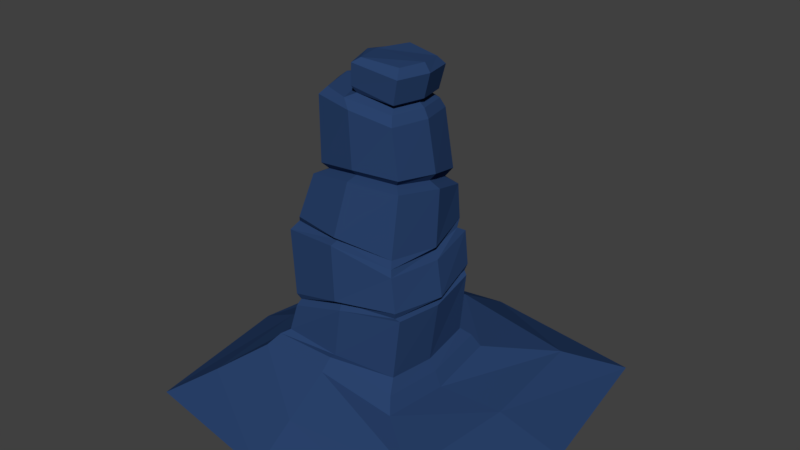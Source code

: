 # Source: pillar02.blend  (saved by Blender 2.77.0; exported with 4.5.12 LTS)
import bpy
from mathutils import Matrix  # noqa: F401  (used for matrix-valued properties, if any)

bpy.ops.wm.read_factory_settings(use_empty=True)
scene = bpy.context.scene
scene.name = 'Scene'

# ---- collections
col_collection_1 = bpy.data.collections.new('Collection 1'); scene.collection.children.link(col_collection_1)

# ---- materials (node trees are filled in below, after node groups)
mat_material = bpy.data.materials.new('Material')
mat_material.alpha_threshold = 0.0
mat_material.use_transparent_shadow = False
mat_material.diffuse_color = (0.02379, 0.05619, 0.1523, 1.0)
mat_material.specular_color = (0.4369, 0.8062, 1.0)
mat_material.roughness = 3.14
mat_material.line_color = (0.0, 0.0, 0.0, 1.0)

# ---- material node trees

# ---- world
world_world = bpy.data.worlds.new('World'); scene.world = world_world
world_world.color = (0.05088, 0.05088, 0.05088)
world_world.use_sun_shadow = False
world_world.sun_shadow_jitter_overblur = 0.0
world_world.cycles.sampling_method = 'MANUAL'

# ---- meshes
me_cube = bpy.data.meshes.new('Cube')
me_cube.from_pydata([(1.424, 1.698, -1.0), (1.424, -1.15, -1.0), (-1.424, -1.15, -1.0), (-1.424, 1.698, -1.0), (0.6122, 0.6002, -0.5561), (0.6122, -0.5828, -0.6044), (-0.6537, -0.6537, -0.4412), (-0.6537, 0.6537, -0.4837), (1.643, 0.2745, -1.0), (-1.643, 0.2745, -1.0), (0.6537, 7.996e-05, -0.6292), (-0.6537, 8.056e-05, -0.4412), (1.06, 1.172, -0.7117), (1.06, -0.9061, -0.7117), (-1.018, -0.9061, -0.7117), (-1.018, 1.172, -0.7845), (-1.148, 0.1373, -0.7206), (1.148, 0.1373, -0.7206), (-0.08295, 1.917, -1.0), (-0.08295, -1.368, -1.0), (-0.03301, 0.7418, -0.5993), (-0.03301, -0.6537, -0.4412), (-0.5131, 0.01038, -0.3455), (0.5927, 0.01021, -0.5044), (-0.05798, 1.285, -0.6171), (-0.05798, -1.011, -0.7206), (0.5558, -0.5083, -0.4824), (-0.01811, 0.6797, -0.4698), (-0.5702, 0.5916, -0.375), (-0.01811, -0.5713, -0.3371), (-0.5702, -0.5713, -0.3371), (-0.5702, 0.01021, -0.3371), (0.5558, 0.544, -0.4394), (-0.4639, 0.04626, -0.08315), (-0.5131, 0.5329, -0.331), (-0.01695, -0.5122, -0.3455), (-0.5131, -0.5122, -0.3014), (-0.01695, 0.5329, -0.53), (0.532, 0.01038, -0.4149), (0.5006, -0.4091, -0.3887), (0.5006, 0.447, -0.3538), (-0.4456, 0.05154, -0.01957), (-0.454, 0.5687, -0.1012), (0.01077, -0.4763, 0.06117), (-0.4639, -0.4763, -0.07287), (0.06446, 0.5687, -0.1154), (0.5797, 0.04626, 0.09171), (0.5399, -0.3766, 0.1203), (0.5297, 0.4795, 0.1538), (-0.521, 0.05378, -0.00227), (-0.4363, 0.5441, -0.05023), (0.001936, -0.4412, 0.1165), (-0.4456, -0.4412, -0.01957), (0.05255, 0.5441, -0.04999), (0.5383, 0.05153, 0.1315), (0.503, -0.3877, 0.1402), (0.4924, 0.5038, 0.175), (-0.6035, 0.09314, 0.5985), (-0.4658, 0.5703, -0.005743), (-0.007429, -0.5116, 0.1539), (-0.4756, -0.4587, 0.02628), (0.05065, 0.619, -0.03718), (0.608, 0.05378, 0.171), (0.5151, -0.4029, 0.1931), (0.504, 0.5282, 0.2295), (-0.531, 0.09627, 0.6236), (-0.55, 0.6061, 0.4925), (-0.06684, -0.4722, 0.6092), (-0.5507, -0.4228, 0.573), (-0.06286, 0.6584, 0.4095), (0.5301, 0.09314, 0.4584), (0.448, -0.3671, 0.4644), (0.4473, 0.564, 0.5024), (-0.5734, 0.09878, 0.6598), (-0.4436, 0.5903, 0.5215), (-0.06193, -0.3979, 0.6329), (-0.531, -0.336, 0.6236), (-0.05846, 0.5903, 0.4584), (0.4598, 0.09627, 0.5012), (0.4281, -0.3443, 0.5192), (0.4274, 0.4758, 0.5558), (-0.4995, 0.5704, 0.6175), (-0.05999, -0.4421, 0.67), (-0.5001, -0.3666, 0.6793), (-0.05643, 0.6818, 0.5154), (0.5112, 0.09878, 0.5615), (0.4092, -0.3158, 0.5804), (0.4086, 0.532, 0.615), (-0.3785, 0.1471, 1.029), (-0.471, 0.1361, 0.9805), (-0.4109, 0.5373, 0.8668), (-0.01291, -0.3299, 1.112), (-0.4114, -0.2799, 1.05), (-0.009514, 0.655, 0.9013), (0.4967, 0.1485, 1.036), (0.4, -0.2252, 1.086), (0.3994, 0.5143, 0.9207), (-0.4313, 0.1556, 1.088), (-0.3306, 0.4665, 0.9388), (-0.01375, -0.2238, 1.134), (-0.331, -0.1841, 1.084), (-0.01129, 0.5696, 0.9624), (0.392, 0.157, 1.074), (0.3149, -0.1405, 1.114), (0.3145, 0.4482, 0.9818), (-0.5005, 0.1396, 1.711), (-0.3769, 0.523, 1.003), (-0.01702, -0.2709, 1.187), (-0.3774, -0.2231, 1.133), (-0.01418, 0.6327, 1.033), (0.4438, 0.1645, 1.139), (0.3564, -0.1752, 1.168), (0.3558, 0.4998, 1.05), (-0.4238, 0.1425, 1.77), (-0.39, 0.4939, 1.666), (-0.0426, -0.2717, 1.663), (-0.3842, -0.2202, 1.694), (-0.04688, 0.5527, 1.631), (0.3837, 0.1416, 1.577), (0.2999, -0.1798, 1.58), (0.2938, 0.4663, 1.555), (0.2904, 0.1456, 1.694), (-0.3368, 0.4542, 1.731), (-0.1258, -0.2195, 1.729), (-0.3318, -0.1742, 1.756), (-0.1296, 0.506, 1.7), (0.3441, 0.1441, 1.653), (0.2703, -0.1387, 1.656), (0.2649, 0.4299, 1.634), (-0.2422, 0.1433, 1.749), (0.2333, -0.07328, 1.697), (0.2291, 0.3667, 1.68), (-0.103, 0.1449, 1.76), (-0.07608, 0.4255, 1.731), (-0.07316, -0.1358, 1.753), (0.3394, 0.1461, 1.726), (0.269, -0.1238, 1.728), (0.2639, 0.4187, 1.708), (-0.2223, 0.1452, 1.808), (-0.1111, 0.453, 1.784), (-0.1079, -0.1618, 1.808), (0.3864, 0.1542, 1.929), (0.3117, -0.1321, 1.932), (0.3063, 0.4435, 1.91), (-0.2171, 0.1533, 1.992), (-0.09396, 0.479, 1.968), (-0.09057, -0.1734, 1.993), (0.3343, 0.1564, 2.002), (0.277, -0.06472, 2.002), (0.2737, 0.3793, 1.979), (-0.1341, 0.1551, 2.01), (-0.03793, 0.4386, 2.004), (-0.03616, -0.1279, 2.033)], [], [(26, 23, 38, 39), (6, 21, 29, 30), (17, 10, 5, 13), (25, 21, 6, 14), (16, 11, 7, 15), (24, 18, 3, 15), (14, 6, 11, 16), (12, 4, 10, 17), (4, 20, 27, 32), (31, 30, 36, 22), (0, 12, 17, 8), (2, 14, 16, 9), (20, 24, 15, 7), (9, 16, 15, 3), (19, 25, 14, 2), (8, 17, 13, 1), (1, 13, 25, 19), (4, 12, 24, 20), (32, 27, 37, 40), (10, 4, 32, 23), (12, 0, 18, 24), (13, 5, 21, 25), (20, 7, 28, 27), (27, 28, 34, 37), (5, 10, 23, 26), (11, 6, 30, 31), (21, 5, 26, 29), (7, 11, 31, 28), (40, 37, 45, 48), (34, 22, 33, 42), (37, 34, 42, 45), (38, 40, 48, 46), (29, 26, 39, 35), (28, 31, 22, 34), (23, 32, 40, 38), (30, 29, 35, 36), (42, 33, 41, 50), (45, 42, 50, 53), (46, 48, 56, 54), (43, 47, 55, 51), (22, 36, 44, 33), (39, 38, 46, 47), (36, 35, 43, 44), (35, 39, 47, 43), (51, 55, 63, 59), (52, 51, 59, 60), (55, 54, 62, 63), (41, 52, 60, 49), (48, 45, 53, 56), (33, 44, 52, 41), (47, 46, 54, 55), (44, 43, 51, 52), (63, 62, 70, 71), (49, 60, 68, 57), (64, 61, 69, 72), (58, 49, 57, 66), (54, 56, 64, 62), (53, 50, 58, 61), (50, 41, 49, 58), (56, 53, 61, 64), (72, 69, 77, 80), (66, 57, 65, 74), (69, 66, 74, 77), (70, 72, 80, 78), (60, 59, 67, 68), (59, 63, 71, 67), (62, 64, 72, 70), (61, 58, 66, 69), (77, 74, 81, 84), (78, 80, 87, 85), (75, 79, 86, 82), (76, 75, 82, 83), (57, 68, 76, 65), (71, 70, 78, 79), (68, 67, 75, 76), (67, 71, 79, 75), (83, 82, 91, 92), (86, 85, 94, 95), (73, 83, 92, 89), (87, 84, 93, 96), (74, 65, 73, 81), (80, 77, 84, 87), (65, 76, 83, 73), (79, 78, 85, 86), (89, 92, 100, 88), (96, 93, 101, 104), (90, 89, 88, 98), (93, 90, 98, 101), (82, 86, 95, 91), (85, 87, 96, 94), (84, 81, 90, 93), (81, 73, 89, 90), (98, 88, 97, 106), (101, 98, 106, 109), (102, 104, 112, 110), (99, 103, 111, 107), (95, 94, 102, 103), (92, 91, 99, 100), (91, 95, 103, 99), (94, 96, 104, 102), (110, 112, 120, 118), (107, 111, 119, 115), (108, 107, 115, 116), (111, 110, 118, 119), (104, 101, 109, 112), (88, 100, 108, 97), (103, 102, 110, 111), (100, 99, 107, 108), (116, 115, 123, 124), (119, 118, 126, 127), (105, 116, 124, 113), (120, 117, 125, 128), (109, 106, 114, 117), (106, 97, 105, 114), (112, 109, 117, 120), (97, 108, 116, 105), (129, 123, 134, 132), (126, 128, 131, 121), (125, 122, 113, 129), (129, 113, 124, 123), (115, 119, 127, 123), (118, 120, 128, 126), (117, 114, 122, 125), (114, 105, 113, 122), (134, 130, 136, 140), (132, 134, 140, 138), (128, 125, 133, 131), (127, 126, 121, 130), (125, 129, 132, 133), (123, 127, 130, 134), (137, 139, 145, 143), (139, 138, 144, 145), (130, 121, 135, 136), (133, 132, 138, 139), (131, 133, 139, 137), (121, 131, 137, 135), (146, 142, 148, 152), (144, 146, 152, 150), (135, 137, 143, 141), (138, 140, 146, 144), (140, 136, 142, 146), (136, 135, 141, 142), (147, 150, 152, 148), (149, 151, 150, 147), (142, 141, 147, 148), (145, 144, 150, 151), (143, 145, 151, 149), (141, 143, 149, 147)])
_uv = me_cube.uv_layers.new(name='UVMap')
_uv.uv.foreach_set('vector', [0.8735, 0.2369, 0.8642, 0.3344, 0.8516, 0.3333, 0.8577, 0.2543, 0.7145, 0.3891, 0.7145, 0.2719, 0.7386, 0.2686, 0.7386, 0.3729, 0.3436, 0.5262, 0.3737, 0.4323, 0.4828, 0.4253, 0.5371, 0.5113, 0.641, 0.2795, 0.7145, 0.2719, 0.7145, 0.3891, 0.6493, 0.4597, 0.3436, 0.09193, 0.3832, 0.1839, 0.2601, 0.1829, 0.1489, 0.1151, 0.1364, 0.2953, 0.0, 0.292, 0.04046, 0.03877, 0.1489, 0.1151, 0.5371, 0.1183, 0.5042, 0.185, 0.3832, 0.1839, 0.3436, 0.09193, 0.1526, 0.5075, 0.2663, 0.4229, 0.3737, 0.4323, 0.3436, 0.5262, 0.2663, 0.4229, 0.2379, 0.3009, 0.256, 0.303, 0.2827, 0.4116, 0.3867, 0.1989, 0.4943, 0.2, 0.4852, 0.2104, 0.3862, 0.2098, 0.04046, 0.5773, 0.1526, 0.5075, 0.3436, 0.5262, 0.304, 0.6213, 0.5675, 0.04392, 0.5371, 0.1183, 0.3436, 0.09193, 0.304, 0.0, 0.2379, 0.3009, 0.1364, 0.2953, 0.1489, 0.1151, 0.2601, 0.1829, 0.304, 0.0, 0.3436, 0.09193, 0.1489, 0.1151, 0.04046, 0.03877, 0.5675, 0.287, 0.641, 0.2795, 0.6493, 0.4597, 0.5815, 0.5379, 0.304, 0.6213, 0.3436, 0.5262, 0.5371, 0.5113, 0.5675, 0.5825, 0.5815, 0.0, 0.6493, 0.06727, 0.641, 0.2795, 0.5675, 0.287, 0.2663, 0.4229, 0.1526, 0.5075, 0.1364, 0.2953, 0.2379, 0.3009, 0.2827, 0.4116, 0.256, 0.303, 0.2801, 0.3039, 0.305, 0.4007, 0.8834, 0.3342, 0.8597, 0.4461, 0.8431, 0.4339, 0.8642, 0.3344, 0.1526, 0.5075, 0.04046, 0.5773, 0.0, 0.292, 0.1364, 0.2953, 0.5371, 0.5113, 0.4828, 0.4253, 0.5042, 0.3024, 0.5561, 0.3002, 0.2379, 0.3009, 0.2601, 0.1829, 0.2772, 0.1981, 0.256, 0.303, 0.256, 0.303, 0.2772, 0.1981, 0.2903, 0.2087, 0.2801, 0.3039, 0.8939, 0.2246, 0.8834, 0.3342, 0.8642, 0.3344, 0.8735, 0.2369, 0.3832, 0.1839, 0.5042, 0.185, 0.4943, 0.2, 0.3867, 0.1989, 0.7145, 0.2719, 0.6895, 0.1487, 0.7163, 0.159, 0.7386, 0.2686, 0.2601, 0.1829, 0.3832, 0.1839, 0.3867, 0.1989, 0.2772, 0.1981, 0.833, 0.4146, 0.8939, 0.4394, 0.8131, 0.4374, 0.7386, 0.4108, 0.7934, 0.1953, 0.7716, 0.09872, 0.7944, 0.1021, 0.8111, 0.1996, 0.2801, 0.3039, 0.2903, 0.2087, 0.2953, 0.2183, 0.2946, 0.3165, 0.8516, 0.3333, 0.833, 0.4146, 0.7386, 0.4108, 0.7562, 0.33, 0.4943, 0.3044, 0.4752, 0.4138, 0.4616, 0.4025, 0.4829, 0.3045, 0.2772, 0.1981, 0.3867, 0.1989, 0.3862, 0.2098, 0.2903, 0.2087, 0.8642, 0.3344, 0.8431, 0.4339, 0.833, 0.4146, 0.8516, 0.3333, 0.4943, 0.2, 0.4943, 0.3044, 0.4829, 0.3045, 0.4852, 0.2104, 0.8111, 0.1996, 0.7944, 0.1021, 0.7988, 0.1025, 0.813, 0.1947, 0.2946, 0.3165, 0.2953, 0.2183, 0.3025, 0.2214, 0.3025, 0.3138, 0.4019, 0.4135, 0.3249, 0.4029, 0.3214, 0.3956, 0.4029, 0.4054, 0.6706, 0.7347, 0.5675, 0.7238, 0.5746, 0.7205, 0.6714, 0.7225, 0.7716, 0.09872, 0.7563, 0.001058, 0.7753, 0.005076, 0.7944, 0.1021, 0.8577, 0.2543, 0.8516, 0.3333, 0.7562, 0.33, 0.7624, 0.2504, 0.7738, 0.7958, 0.6792, 0.8091, 0.6706, 0.7347, 0.7623, 0.7533, 0.6792, 0.8091, 0.5789, 0.8161, 0.5675, 0.7238, 0.6706, 0.7347, 0.6714, 0.7225, 0.5746, 0.7205, 0.5722, 0.7122, 0.674, 0.7202, 0.7579, 0.7418, 0.6714, 0.7225, 0.674, 0.7202, 0.7636, 0.7344, 0.8568, 0.7346, 0.8467, 0.817, 0.8353, 0.8159, 0.8468, 0.7306, 0.7988, 0.1025, 0.7798, 0.01121, 0.7887, 0.006104, 0.8123, 0.1001, 0.3249, 0.4029, 0.2946, 0.3165, 0.3025, 0.3138, 0.3214, 0.3956, 0.7944, 0.1021, 0.7753, 0.005076, 0.7798, 0.01121, 0.7988, 0.1025, 0.4816, 0.4065, 0.4019, 0.4135, 0.4029, 0.4054, 0.4847, 0.3995, 0.7623, 0.7533, 0.6706, 0.7347, 0.6714, 0.7225, 0.7579, 0.7418, 0.8468, 0.7306, 0.8353, 0.8159, 0.787, 0.8186, 0.8009, 0.7328, 0.8123, 0.1001, 0.7887, 0.006104, 0.8617, 0.0, 0.8925, 0.09337, 0.8206, 0.905, 0.8939, 0.9319, 0.8189, 0.9319, 0.7738, 0.9071, 0.8235, 0.1977, 0.8123, 0.1001, 0.8925, 0.09337, 0.8925, 0.1922, 0.8467, 0.817, 0.8317, 0.9016, 0.8206, 0.905, 0.8353, 0.8159, 0.7386, 0.211, 0.813, 0.1947, 0.8235, 0.1977, 0.7432, 0.2246, 0.813, 0.1947, 0.7988, 0.1025, 0.8123, 0.1001, 0.8235, 0.1977, 0.8317, 0.9016, 0.8978, 0.9181, 0.8939, 0.9319, 0.8206, 0.905, 0.02541, 0.6335, 0.1245, 0.6213, 0.1224, 0.636, 0.0275, 0.6526, 0.2166, 0.6441, 0.2166, 0.7435, 0.2029, 0.7428, 0.196, 0.6464, 0.1245, 0.6213, 0.2166, 0.6441, 0.196, 0.6464, 0.1224, 0.636, 0.0, 0.7151, 0.02541, 0.6335, 0.0275, 0.6526, 0.01355, 0.718, 0.7636, 0.7344, 0.674, 0.7202, 0.6817, 0.6359, 0.7738, 0.6339, 0.674, 0.7202, 0.5722, 0.7122, 0.5826, 0.6608, 0.6817, 0.6359, 0.8353, 0.8159, 0.8206, 0.905, 0.7738, 0.9071, 0.787, 0.8186, 0.7432, 0.2246, 0.8235, 0.1977, 0.8925, 0.1922, 0.8112, 0.2197, 0.9677, 0.01291, 0.9082, 0.04362, 0.8925, 0.05549, 0.9543, 0.0, 0.5147, 0.878, 0.491, 0.9465, 0.4792, 0.955, 0.5009, 0.8753, 0.6795, 0.6271, 0.5857, 0.6494, 0.5885, 0.6365, 0.6795, 0.6232, 0.7684, 0.6197, 0.6795, 0.6271, 0.6795, 0.6232, 0.7625, 0.612, 0.2166, 0.7435, 0.196, 0.8348, 0.1941, 0.8212, 0.2029, 0.7428, 0.006375, 0.8004, 0.0, 0.7151, 0.01355, 0.718, 0.01072, 0.7994, 0.196, 0.8348, 0.1028, 0.8365, 0.1034, 0.8241, 0.1941, 0.8212, 0.6817, 0.6359, 0.5826, 0.6608, 0.5857, 0.6494, 0.6795, 0.6271, 0.7625, 0.612, 0.6795, 0.6232, 0.6659, 0.5379, 0.7418, 0.5415, 0.5208, 0.7998, 0.5009, 0.8753, 0.4152, 0.8667, 0.4275, 0.7974, 0.9191, 0.1423, 0.9677, 0.2164, 0.935, 0.2127, 0.8975, 0.1436, 0.4152, 0.7883, 0.3327, 0.8341, 0.3352, 0.8091, 0.4085, 0.7705, 0.9082, 0.04362, 0.9288, 0.138, 0.9191, 0.1423, 0.8925, 0.05549, 0.491, 0.9465, 0.5318, 0.9794, 0.5177, 0.9941, 0.4792, 0.955, 0.9288, 0.138, 0.9664, 0.2109, 0.9677, 0.2164, 0.9191, 0.1423, 0.5318, 0.7965, 0.5147, 0.878, 0.5009, 0.8753, 0.5208, 0.7998, 0.2323, 0.7254, 0.2312, 0.6452, 0.2485, 0.6584, 0.2494, 0.7223, 0.4085, 0.7705, 0.3352, 0.8091, 0.3316, 0.7908, 0.3897, 0.7582, 0.2564, 0.8016, 0.2323, 0.7254, 0.2494, 0.7223, 0.2686, 0.7829, 0.3352, 0.8091, 0.2564, 0.8016, 0.2686, 0.7829, 0.3316, 0.7908, 0.6795, 0.6232, 0.5885, 0.6365, 0.5856, 0.5406, 0.6659, 0.5379, 0.5009, 0.8753, 0.4792, 0.955, 0.426, 0.9402, 0.4152, 0.8667, 0.3327, 0.8341, 0.2442, 0.8223, 0.2564, 0.8016, 0.3352, 0.8091, 0.2442, 0.8223, 0.2166, 0.7374, 0.2323, 0.7254, 0.2564, 0.8016, 0.5192, 0.6585, 0.5096, 0.7204, 0.4947, 0.7206, 0.5036, 0.6496, 0.5634, 0.6323, 0.5192, 0.6585, 0.5036, 0.6496, 0.5535, 0.6213, 0.6742, 0.9033, 0.6762, 0.9624, 0.6588, 0.9668, 0.6596, 0.8997, 0.3337, 0.9037, 0.3337, 0.9668, 0.3263, 0.9742, 0.3271, 0.9025, 0.3858, 0.6291, 0.4152, 0.696, 0.395, 0.6989, 0.3716, 0.6455, 0.2312, 0.6452, 0.3044, 0.6213, 0.3068, 0.6393, 0.2485, 0.6584, 0.3044, 0.6213, 0.3858, 0.6291, 0.3716, 0.6455, 0.3068, 0.6393, 0.4152, 0.696, 0.4085, 0.7705, 0.3897, 0.7582, 0.395, 0.6989, 0.6596, 0.8997, 0.6588, 0.9668, 0.5772, 0.9333, 0.5887, 0.8719, 0.3271, 0.9025, 0.3263, 0.9742, 0.2517, 0.9637, 0.2409, 0.8979, 0.3322, 0.835, 0.3271, 0.9025, 0.2409, 0.8979, 0.2305, 0.8341, 0.6806, 0.8393, 0.6596, 0.8997, 0.5887, 0.8719, 0.6129, 0.8161, 0.6762, 0.9624, 0.6902, 0.9927, 0.6742, 1.0, 0.6588, 0.9668, 0.5096, 0.7204, 0.519, 0.7821, 0.5074, 0.7909, 0.4947, 0.7206, 0.6902, 0.8496, 0.6742, 0.9033, 0.6596, 0.8997, 0.6806, 0.8393, 0.519, 0.7821, 0.5634, 0.783, 0.5582, 0.7925, 0.5074, 0.7909, 0.2305, 0.8341, 0.2409, 0.8979, 0.2254, 0.8829, 0.2166, 0.8446, 0.6129, 0.8161, 0.5887, 0.8719, 0.5777, 0.8689, 0.599, 0.8198, 0.7738, 0.6013, 0.8006, 0.5379, 0.8098, 0.5437, 0.7882, 0.5996, 0.9223, 0.6773, 0.8557, 0.6854, 0.8402, 0.6725, 0.917, 0.6664, 0.8632, 0.7306, 0.7952, 0.7082, 0.7906, 0.6692, 0.8557, 0.6854, 0.5036, 0.6496, 0.4947, 0.7206, 0.4152, 0.7318, 0.4285, 0.6624, 0.9356, 0.7096, 0.8632, 0.7306, 0.8557, 0.6854, 0.9223, 0.6773, 0.4947, 0.7206, 0.5074, 0.7909, 0.4438, 0.7965, 0.4152, 0.7318, 0.823, 0.6028, 0.85, 0.5391, 0.8589, 0.5537, 0.8496, 0.6041, 0.9356, 0.6143, 0.917, 0.6664, 0.9107, 0.6521, 0.9252, 0.6118, 0.8402, 0.6725, 0.8011, 0.6593, 0.7882, 0.5996, 0.823, 0.6028, 0.823, 0.6028, 0.7882, 0.5996, 0.8098, 0.5437, 0.85, 0.5391, 0.2409, 0.8979, 0.2517, 0.9637, 0.2353, 0.9587, 0.2254, 0.8829, 0.5887, 0.8719, 0.5772, 0.9333, 0.5675, 0.9229, 0.5777, 0.8689, 0.8557, 0.6854, 0.7906, 0.6692, 0.8011, 0.6593, 0.8402, 0.6725, 0.7906, 0.6692, 0.7738, 0.6013, 0.7882, 0.5996, 0.8011, 0.6593, 0.9438, 0.3412, 0.9978, 0.328, 1.0, 0.3373, 0.9324, 0.3462, 0.9376, 0.2882, 0.9438, 0.3412, 0.9324, 0.3462, 0.9137, 0.2887, 0.917, 0.6664, 0.8402, 0.6725, 0.8514, 0.6569, 0.9107, 0.6521, 0.9251, 0.5618, 0.9356, 0.6143, 0.9252, 0.6118, 0.917, 0.5713, 0.8402, 0.6725, 0.823, 0.6028, 0.8496, 0.6041, 0.8514, 0.6569, 0.85, 0.5391, 0.9251, 0.5618, 0.917, 0.5713, 0.8589, 0.5537, 0.005429, 0.8581, 0.0746, 0.8365, 0.07388, 0.8413, 0.0004992, 0.8653, 0.9328, 0.2299, 0.9137, 0.2887, 0.8939, 0.2867, 0.9149, 0.2246, 0.7536, 0.8291, 0.7489, 0.8701, 0.7403, 0.8698, 0.746, 0.8192, 0.9443, 0.2351, 0.9376, 0.2882, 0.9137, 0.2887, 0.9328, 0.2299, 0.9978, 0.2448, 0.9443, 0.2351, 0.9328, 0.2299, 1.0, 0.2348, 0.7489, 0.8701, 0.7536, 0.9124, 0.746, 0.9219, 0.7403, 0.8698, 0.7586, 0.4461, 0.7542, 0.523, 0.7386, 0.5143, 0.7469, 0.4549, 0.1128, 0.8936, 0.1052, 0.9576, 0.09372, 0.9542, 0.09773, 0.8983, 0.7403, 0.8698, 0.746, 0.9219, 0.7064, 0.9251, 0.7003, 0.8698, 0.9137, 0.2887, 0.9324, 0.3462, 0.9144, 0.3479, 0.8939, 0.2867, 0.7913, 0.4489, 0.7913, 0.5218, 0.7542, 0.523, 0.7586, 0.4461, 0.746, 0.8192, 0.7403, 0.8698, 0.7003, 0.8698, 0.7064, 0.8161, 0.01098, 0.9216, 0.09773, 0.8983, 0.09372, 0.9542, 0.03221, 0.9576, 0.011, 0.8782, 0.0662, 0.853, 0.09773, 0.8983, 0.01098, 0.9216, 0.7064, 0.8161, 0.7003, 0.8698, 0.6902, 0.8701, 0.6953, 0.8287, 0.07388, 0.8413, 0.1128, 0.8936, 0.09773, 0.8983, 0.0662, 0.853, 0.0004992, 0.8653, 0.07388, 0.8413, 0.0662, 0.853, 0.011, 0.8782, 0.0, 0.9212, 0.0004992, 0.8653, 0.011, 0.8782, 0.01098, 0.9216])
me_cube.materials.append(mat_material)
me_cube.use_remesh_preserve_volume = False
me_cube.use_remesh_preserve_attributes = False
me_cube.use_mirror_vertex_groups = False
me_cube.update()

# ---- objects
ob_ground_ref = bpy.data.objects.new('ground_ref', None)
ob_pillar = bpy.data.objects.new('pillar', me_cube)

# ---- transforms, parenting, visibility, modifiers, constraints
ob_ground_ref.location = (0.0, 0.0, 0.0)
ob_ground_ref.empty_image_offset = (0.0, 0.0)
ob_ground_ref.lineart.crease_threshold = 0.0
ob_pillar.location = (0.0, 0.0, 0.917)
ob_pillar.lock_rotations_4d = False
ob_pillar.empty_display_type = 'ARROWS'
ob_pillar.lineart.crease_threshold = 0.0

# ---- collection membership
col_collection_1.objects.link(ob_ground_ref)
col_collection_1.objects.link(ob_pillar)

# ---- scene / render settings (as saved in the file)
scene.frame_start = 1; scene.frame_end = 250; scene.frame_set(1)
scene.render.engine = 'BLENDER_EEVEE_NEXT'
scene.render.resolution_percentage = 50
scene.render.dither_intensity = 0.0
scene.cycles.use_denoising = False
scene.cycles.samples = 128
scene.cycles.sampling_pattern = 'TABULATED_SOBOL'
scene.cycles.light_sampling_threshold = 0.0
scene.cycles.use_adaptive_sampling = False
scene.cycles.use_light_tree = False
scene.cycles.blur_glossy = 0.0
scene.cycles.sample_clamp_indirect = 0.0
scene.view_settings.view_transform = 'Standard'
bpy.context.view_layer.update()

# ---- added for rendering (the .blend has no active camera and no usable light): camera, sun
cam_auto = bpy.data.cameras.new('AutoCamera')
cam_auto.lens = 50.0
cam_auto.sensor_width = 36.0
cam_auto.clip_end = 1000.0
ob_auto_camera = bpy.data.objects.new('AutoCamera', cam_auto)
scene.collection.objects.link(ob_auto_camera)
ob_auto_camera.location = (5.13356, -5.88592, 5.54024)
ob_auto_camera.rotation_euler = (1.09748, -7.21219e-08, 0.694738)
scene.camera = ob_auto_camera
light_auto_sun = bpy.data.lights.new('AutoSun', 'SUN')
light_auto_sun.energy = 3.0
light_auto_sun.angle = 0.0523599
ob_auto_sun = bpy.data.objects.new('AutoSun', light_auto_sun)
scene.collection.objects.link(ob_auto_sun)
ob_auto_sun.rotation_euler = (0.872665, 0.174533, 0.523599)
bpy.context.view_layer.update()

